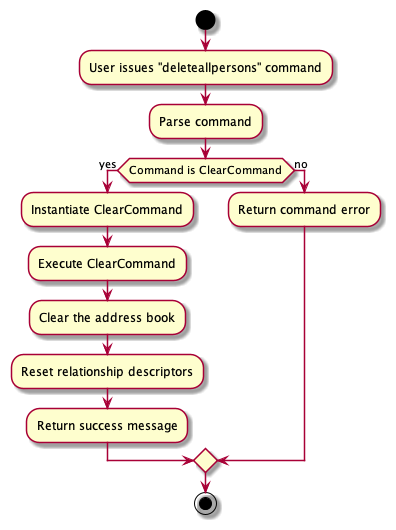

The diagram above was rendered by PlantUML. Its source (embedded in the PNG):
@startuml
skin rose
skinparam ArrowFontStyle plain

start
:User issues "deleteallpersons" command;

:Parse command;

if (Command is ClearCommand) then (yes)
  :Instantiate ClearCommand;
  :Execute ClearCommand;
  :Clear the address book;
  :Reset relationship descriptors;
  :Return success message;
else (no)
  :Return command error;
endif

stop
@enduml